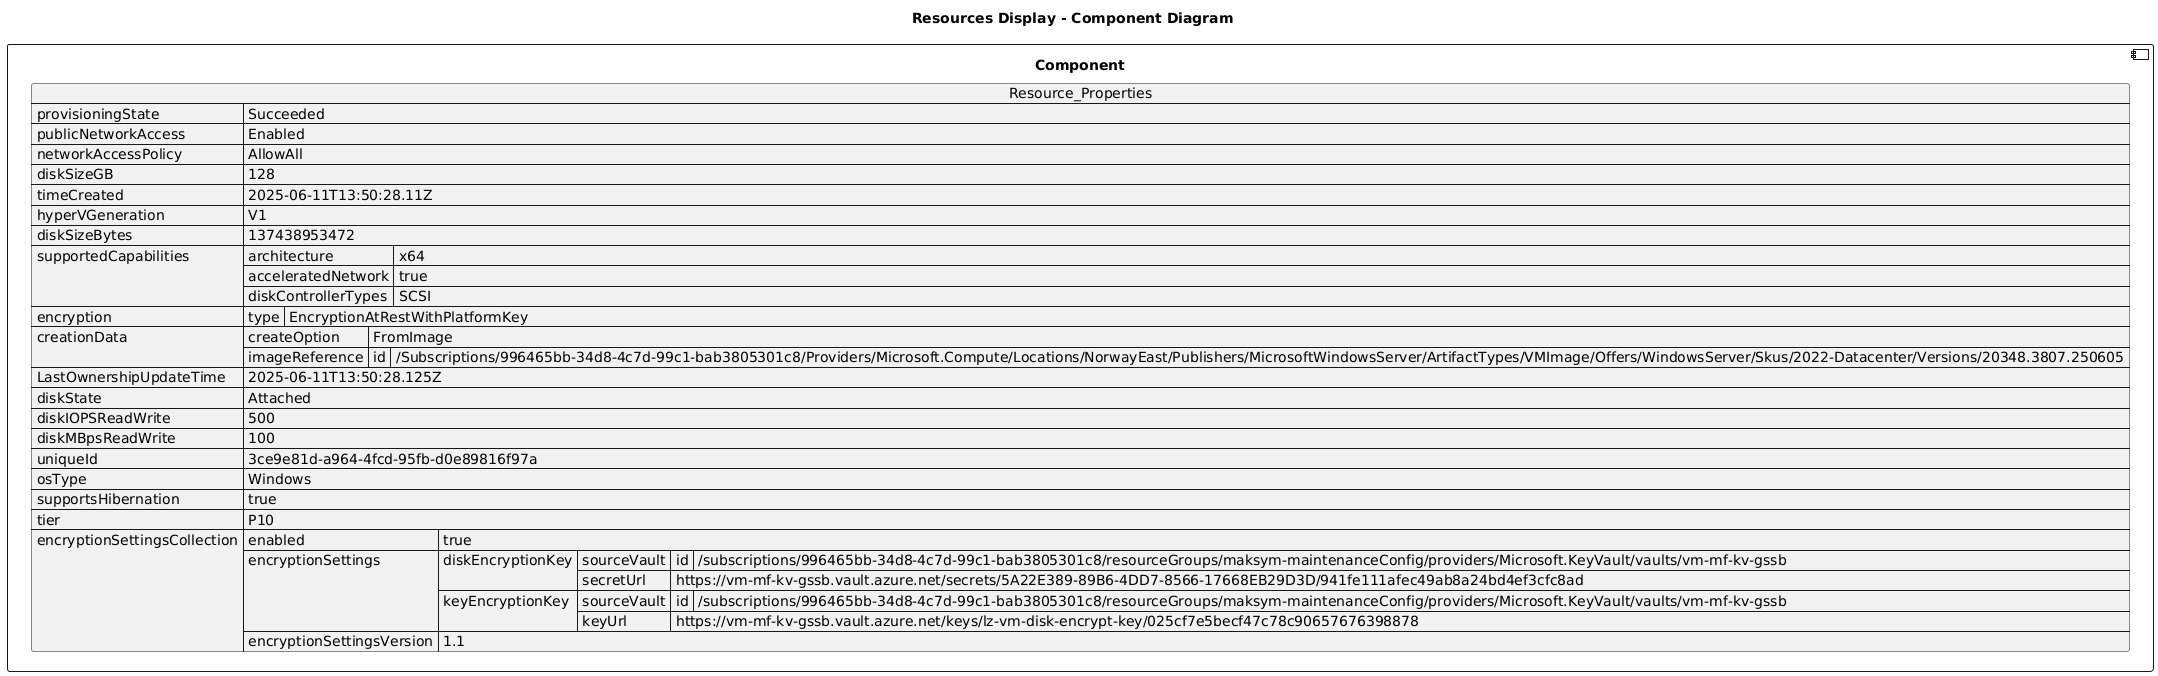

The diagram above was rendered by PlantUML. Its source (embedded in the PNG):
@startuml

title Resources Display - Component Diagram

component Component {

json  Resource_Properties {
  "provisioningState": "Succeeded",
  "publicNetworkAccess": "Enabled",
  "networkAccessPolicy": "AllowAll",
  "diskSizeGB": 128,
  "timeCreated": "2025-06-11T13:50:28.11Z",
  "hyperVGeneration": "V1",
  "diskSizeBytes": 137438953472,
  "supportedCapabilities": {
    "architecture": "x64",
    "acceleratedNetwork": true,
    "diskControllerTypes": "SCSI"
  },
  "encryption": {
    "type": "EncryptionAtRestWithPlatformKey"
  },
  "creationData": {
    "createOption": "FromImage",
    "imageReference": {
      "id": "/Subscriptions/996465bb-34d8-4c7d-99c1-bab3805301c8/Providers/Microsoft.Compute/Locations/NorwayEast/Publishers/MicrosoftWindowsServer/ArtifactTypes/VMImage/Offers/WindowsServer/Skus/2022-Datacenter/Versions/20348.3807.250605"
    }
  },
  "LastOwnershipUpdateTime": "2025-06-11T13:50:28.125Z",
  "diskState": "Attached",
  "diskIOPSReadWrite": 500,
  "diskMBpsReadWrite": 100,
  "uniqueId": "3ce9e81d-a964-4fcd-95fb-d0e89816f97a",
  "osType": "Windows",
  "supportsHibernation": true,
  "tier": "P10",
  "encryptionSettingsCollection": {
    "enabled": true,
    "encryptionSettings": [
      {
        "diskEncryptionKey": {
          "sourceVault": {
            "id": "/subscriptions/996465bb-34d8-4c7d-99c1-bab3805301c8/resourceGroups/maksym-maintenanceConfig/providers/Microsoft.KeyVault/vaults/vm-mf-kv-gssb"
          },
          "secretUrl": "https://vm-mf-kv-gssb.vault.azure.net/secrets/5A22E389-89B6-4DD7-8566-17668EB29D3D/941fe111afec49ab8a24bd4ef3cfc8ad"
        },
        "keyEncryptionKey": {
          "sourceVault": {
            "id": "/subscriptions/996465bb-34d8-4c7d-99c1-bab3805301c8/resourceGroups/maksym-maintenanceConfig/providers/Microsoft.KeyVault/vaults/vm-mf-kv-gssb"
          },
          "keyUrl": "https://vm-mf-kv-gssb.vault.azure.net/keys/lz-vm-disk-encrypt-key/025cf7e5becf47c78c90657676398878"
        }
      }
    ],
    "encryptionSettingsVersion": "1.1"
  }
}
}
@enduml